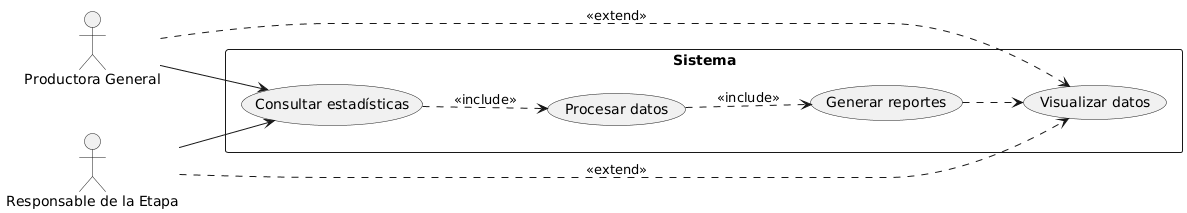

The diagram above was rendered by PlantUML. Its source (embedded in the PNG):
@startuml
left to right direction
actor "Productora General" as PG
actor "Responsable de la Etapa" as RE

rectangle "Sistema" {
  usecase "Consultar estadísticas" as CU1
  usecase "Procesar datos" as CU2
  usecase "Generar reportes" as CU3
  usecase "Visualizar datos" as CU4
}

PG --> CU1
RE --> CU1

CU1 ..> CU2 : <<include>>
CU2 ..> CU3 : <<include>> 
CU3 ..> CU4

PG ..> CU4 : <<extend>>
RE ..> CU4 : <<extend>>
@enduml